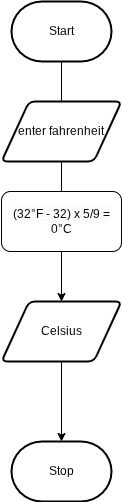

The diagram above was exported from draw.io. Its source (the exported page's mxGraphModel, read from the mxfile embedded in the PNG):
<mxGraphModel dx="846" dy="662" grid="1" gridSize="10" guides="1" tooltips="1" connect="1" arrows="1" fold="1" page="1" pageScale="1" pageWidth="850" pageHeight="1100" math="0" shadow="0">
  <root>
    <mxCell id="0" />
    <mxCell id="1" parent="0" />
    <mxCell id="4" style="edgeStyle=orthogonalEdgeStyle;html=1;rounded=0;" parent="1" source="7" target="3" edge="1">
      <mxGeometry relative="1" as="geometry" />
    </mxCell>
    <mxCell id="2" value="Start" style="strokeWidth=2;html=1;shape=mxgraph.flowchart.terminator;whiteSpace=wrap;" parent="1" vertex="1">
      <mxGeometry x="230" y="10" width="100" height="60" as="geometry" />
    </mxCell>
    <mxCell id="3" value="Stop" style="strokeWidth=2;html=1;shape=mxgraph.flowchart.terminator;whiteSpace=wrap;" parent="1" vertex="1">
      <mxGeometry x="230" y="450" width="100" height="60" as="geometry" />
    </mxCell>
    <mxCell id="8" value="" style="edgeStyle=orthogonalEdgeStyle;html=1;rounded=0;" edge="1" parent="1" source="2" target="7">
      <mxGeometry relative="1" as="geometry">
        <mxPoint x="280" y="70" as="sourcePoint" />
        <mxPoint x="280" y="450" as="targetPoint" />
      </mxGeometry>
    </mxCell>
    <mxCell id="7" value="Celsius" style="shape=parallelogram;html=1;strokeWidth=2;perimeter=parallelogramPerimeter;whiteSpace=wrap;rounded=1;arcSize=12;size=0.23;" vertex="1" parent="1">
      <mxGeometry x="220" y="310" width="120" height="60" as="geometry" />
    </mxCell>
    <mxCell id="11" value="&lt;span style=&quot;color: rgb(0, 0, 0); font-family: Helvetica; font-size: 12px; font-style: normal; font-variant-ligatures: normal; font-variant-caps: normal; font-weight: 400; letter-spacing: normal; orphans: 2; text-align: center; text-indent: 0px; text-transform: none; widows: 2; word-spacing: 0px; -webkit-text-stroke-width: 0px; white-space: normal; background-color: rgb(251, 251, 251); text-decoration-thickness: initial; text-decoration-style: initial; text-decoration-color: initial; display: inline !important; float: none;&quot;&gt;(32°F - 32) x 5/9 = 0°C&lt;/span&gt;" style="rounded=1;whiteSpace=wrap;html=1;" vertex="1" parent="1">
      <mxGeometry x="220" y="200" width="120" height="60" as="geometry" />
    </mxCell>
    <mxCell id="12" value="enter fahrenheit" style="shape=parallelogram;html=1;strokeWidth=2;perimeter=parallelogramPerimeter;whiteSpace=wrap;rounded=1;arcSize=12;size=0.23;" vertex="1" parent="1">
      <mxGeometry x="220" y="110" width="120" height="60" as="geometry" />
    </mxCell>
  </root>
</mxGraphModel>